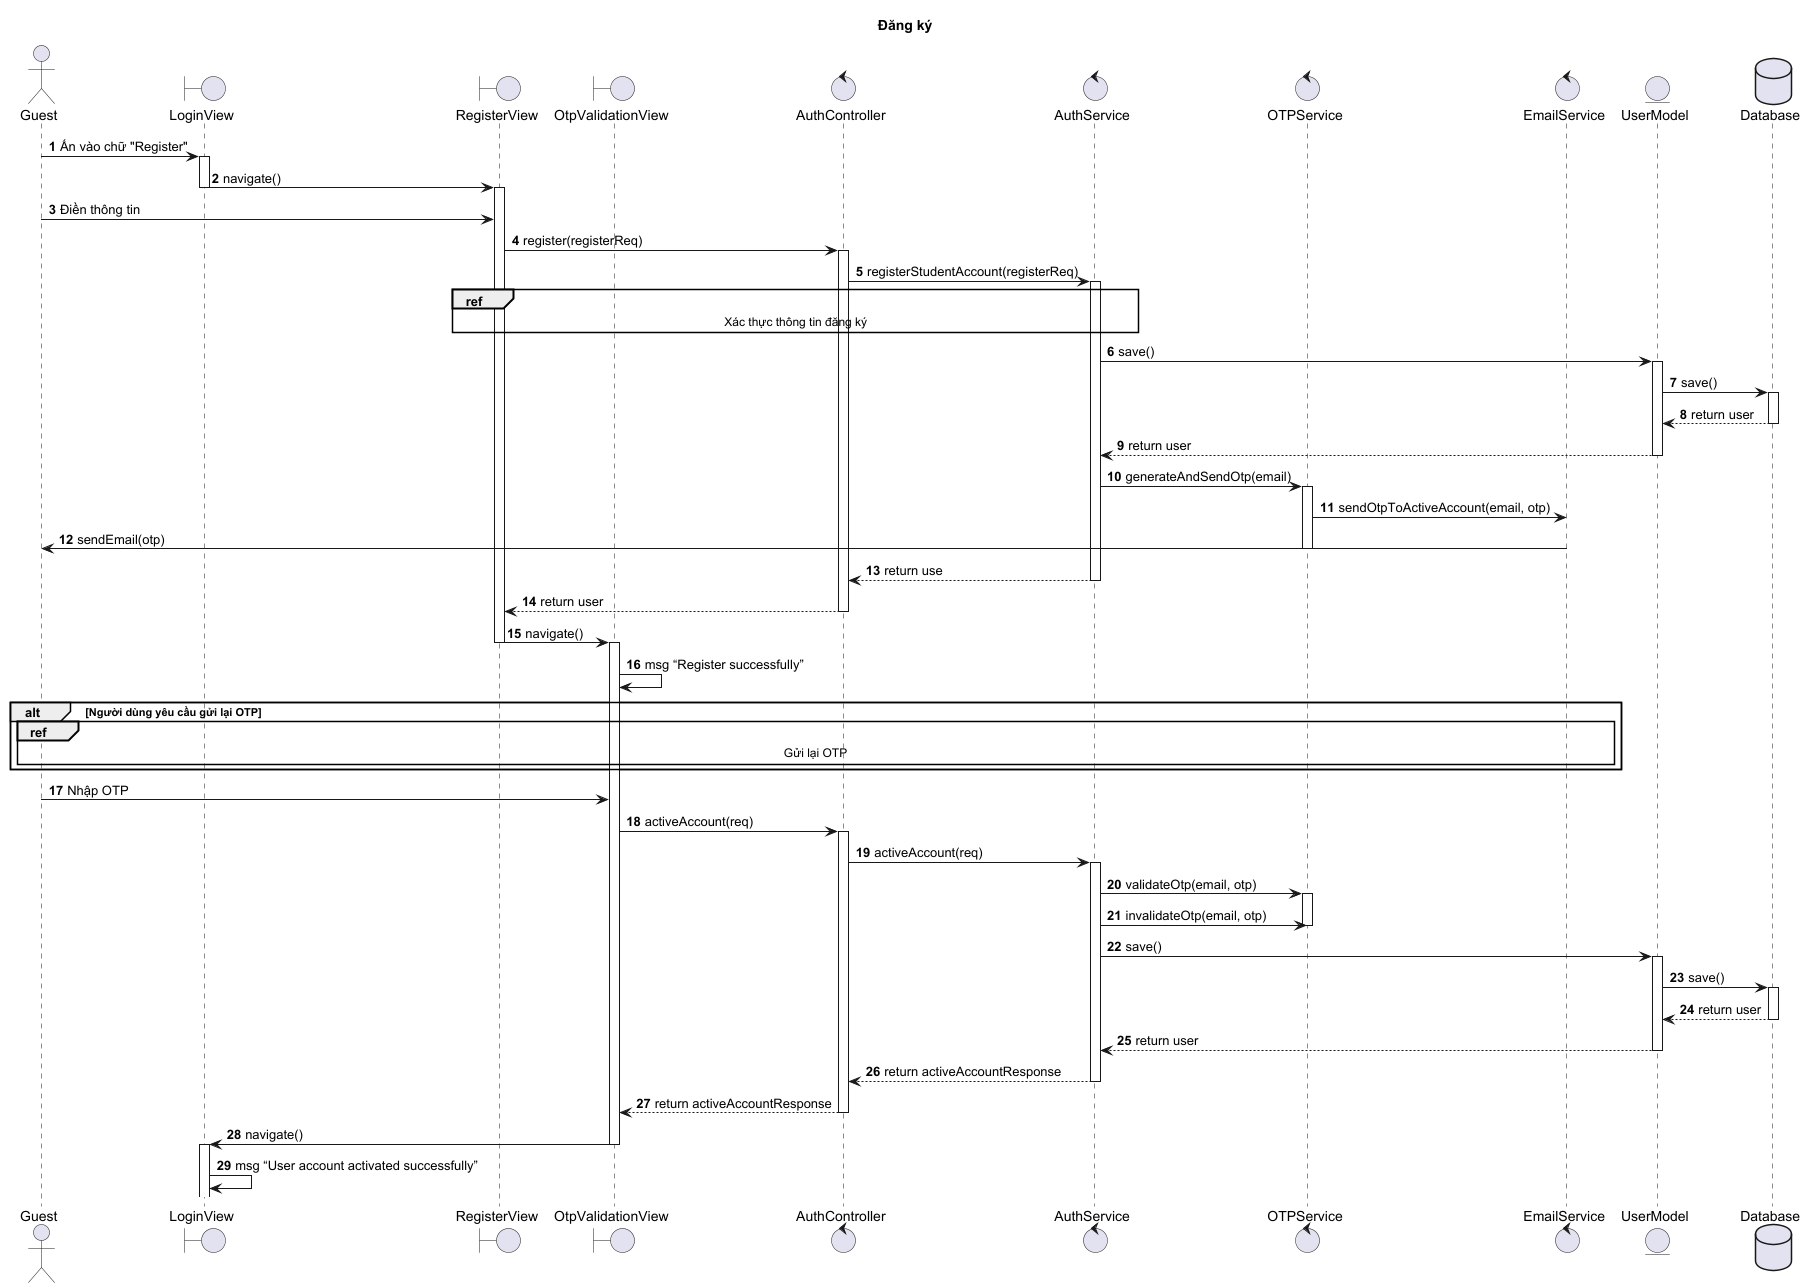

The diagram above was rendered by PlantUML. Its source (embedded in the PNG):
@startuml

title Đăng ký

autonumber

actor Guest
boundary LoginView
boundary RegisterView
boundary OtpValidationView
control AuthController
control AuthService
control OTPService
control EmailService
entity UserModel
database Database

Guest -> LoginView : Ấn vào chữ "Register"
activate LoginView
LoginView -> RegisterView : navigate()
deactivate LoginView

activate RegisterView
Guest -> RegisterView : Điền thông tin
RegisterView -> AuthController : register(registerReq)
activate AuthController
AuthController -> AuthService : registerStudentAccount(registerReq)
activate AuthService

ref over RegisterView, AuthController, AuthService
    Xác thực thông tin đăng ký
end

AuthService -> UserModel: save()
activate UserModel
UserModel -> Database: save()
activate Database
Database --> UserModel: return user
deactivate Database
UserModel --> AuthService: return user
deactivate UserModel

AuthService -> OTPService : generateAndSendOtp(email)
activate OTPService
OTPService -> EmailService : sendOtpToActiveAccount(email, otp)
EmailService -> Guest : sendEmail(otp)
deactivate OTPService

AuthService --> AuthController: return use
deactivate AuthService
AuthController --> RegisterView: return user
deactivate AuthController
RegisterView -> OtpValidationView : navigate()
deactivate RegisterView
activate OtpValidationView
OtpValidationView -> OtpValidationView : msg “Register successfully”

alt Người dùng yêu cầu gửi lại OTP
    ref over Guest, OtpValidationView, AuthController, OTPService, EmailService
        Gửi lại OTP
    end
end

Guest -> OtpValidationView : Nhập OTP
OtpValidationView -> AuthController : activeAccount(req)
activate AuthController
AuthController -> AuthService : activeAccount(req)
activate AuthService
AuthService -> OTPService : validateOtp(email, otp)
activate OTPService
AuthService -> OTPService : invalidateOtp(email, otp)
deactivate OTPService
AuthService -> UserModel: save()
activate UserModel
UserModel -> Database: save()
activate Database
Database --> UserModel: return user
deactivate Database
UserModel --> AuthService: return user
deactivate UserModel
AuthService --> AuthController: return activeAccountResponse
deactivate AuthService
AuthController --> OtpValidationView : return activeAccountResponse
deactivate AuthController
OtpValidationView -> LoginView : navigate()
deactivate OtpValidationView
activate LoginView
LoginView -> LoginView : msg “User account activated successfully”


@enduml